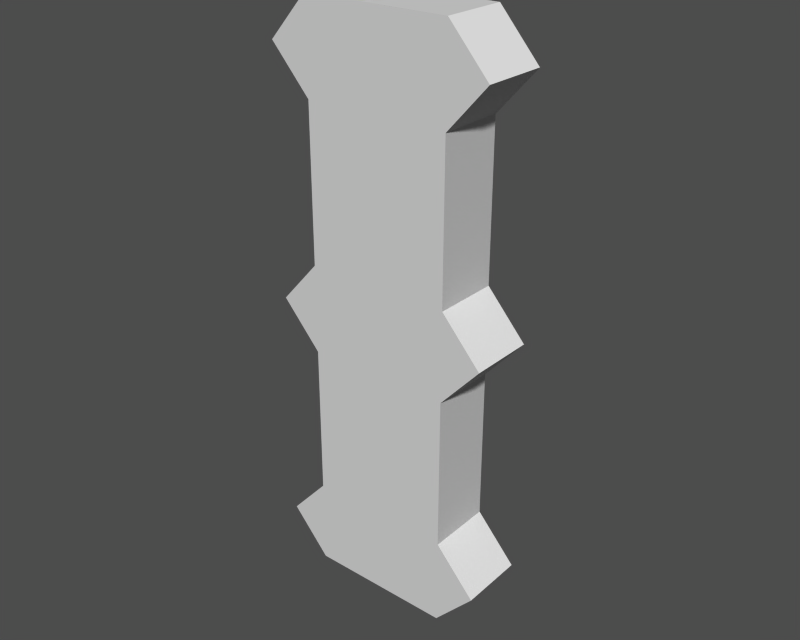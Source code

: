 # Source: body.blend  (saved by Blender 2.14.0; exported with 4.5.12 LTS)
import bpy
from mathutils import Matrix  # noqa: F401  (used for matrix-valued properties, if any)

bpy.ops.wm.read_factory_settings(use_empty=True)
scene = bpy.context.scene
scene.name = '1'

# ---- collections
col_collection_1 = bpy.data.collections.new('Collection 1'); scene.collection.children.link(col_collection_1)

# ---- meshes
me_cube = bpy.data.meshes.new('Cube')
me_cube.from_pydata([(0.5096, 0.23, -2.0), (0.5096, -0.23, -2.0), (0.5096, 0.23, 2.0), (0.5096, -0.23, 2.0), (0.5096, -0.23, -1.38), (0.5096, 0.23, -1.38), (0.5096, 0.23, 1.381), (0.5096, -0.23, 1.381), (0.787, -0.23, 1.69), (0.787, 0.23, 1.69), (0.79, -0.23, -1.69), (0.79, 0.23, -1.69), (0.787, 0.23, 0.001045), (0.787, -0.23, 0.001045), (0.5096, -0.23, -0.3085), (0.5096, 0.23, -0.3085), (0.5096, -0.23, 0.3108), (0.5096, 0.23, 0.3108), (-0.5096, 0.23, -0.3108), (-0.5096, -0.23, -0.3108), (-0.5096, 0.23, 0.3085), (-0.5096, -0.23, 0.3085), (-0.787, -0.23, -0.001046), (-0.787, 0.23, -0.001046), (-0.79, 0.23, 1.69), (-0.79, -0.23, 1.69), (-0.787, 0.23, -1.69), (-0.787, -0.23, -1.69), (-0.5096, -0.23, -1.381), (-0.5096, 0.23, -1.381), (-0.5096, 0.23, 1.38), (-0.5096, -0.23, 1.38), (-0.5096, -0.23, -2.0), (-0.5096, 0.23, -2.0), (-0.5096, -0.23, 1.999), (-0.5096, 0.23, 1.999)], [], [(7, 6, 9, 8), (7, 8, 3), (6, 2, 9), (2, 3, 8, 9), (11, 0, 5), (1, 0, 11, 10), (14, 15, 12, 13), (14, 13, 16), (15, 17, 12), (17, 16, 13, 12), (28, 29, 26, 27), (28, 27, 32), (29, 33, 26), (33, 32, 27, 26), (24, 35, 30), (34, 35, 24, 25), (21, 20, 23, 22), (21, 22, 19), (20, 18, 23), (18, 19, 22, 23), (1, 3, 34, 32), (0, 33, 35, 2), (2, 35, 34, 3), (0, 1, 32, 33), (1, 10, 4), (4, 10, 11, 5), (25, 31, 34), (24, 30, 31, 25), (6, 7, 16, 17), (4, 5, 15, 14), (18, 29, 28, 19), (20, 21, 31, 30)])
me_cube.use_remesh_preserve_volume = False
me_cube.use_remesh_preserve_attributes = False
me_cube.use_mirror_vertex_groups = False
me_cube.update()

# ---- objects
ob_cube = bpy.data.objects.new('Cube', me_cube)

# ---- transforms, parenting, visibility, modifiers, constraints
ob_cube.location = (0.0, 0.0, 0.0)
ob_cube.lock_rotations_4d = False
ob_cube.empty_display_type = 'ARROWS'
ob_cube.color = (0.0, 0.0, 0.0, 1.0)
ob_cube.lineart.crease_threshold = 0.0

# ---- collection membership
col_collection_1.objects.link(ob_cube)

# ---- scene / render settings (as saved in the file)
scene.frame_start = 1; scene.frame_end = 250; scene.frame_set(1)
scene.render.engine = 'BLENDER_EEVEE_NEXT'
scene.render.image_settings.file_format = 'TARGA'
scene.render.image_settings.color_mode = 'RGB'
scene.render.image_settings.quality = 95
scene.render.image_settings.compression = 95
scene.render.resolution_x = 320
scene.render.resolution_y = 256
scene.render.fps = 25
scene.render.dither_intensity = 0.0
scene.render.use_compositing = False
scene.render.use_sequencer = False
scene.render.use_file_extension = False
scene.render.bake_bias = 0.0
scene.render.use_stamp_time = False
scene.render.use_stamp_date = False
scene.render.use_stamp_frame = False
scene.render.use_stamp_camera = False
scene.render.use_stamp_scene = False
scene.render.use_stamp_filename = False
scene.render.use_stamp_render_time = False
scene.render.stamp_font_size = 0
scene.cycles.use_denoising = False
scene.cycles.samples = 10
scene.cycles.sampling_pattern = 'TABULATED_SOBOL'
scene.cycles.light_sampling_threshold = 0.0
scene.cycles.use_adaptive_sampling = False
scene.cycles.use_light_tree = False
scene.cycles.blur_glossy = 0.0
scene.cycles.volume_bounces = 1
scene.cycles.pixel_filter_type = 'GAUSSIAN'
scene.cycles.sample_clamp_indirect = 0.0
scene.view_settings.view_transform = 'Raw'
bpy.context.view_layer.update()

# ---- added for rendering (the .blend has no active camera and no usable light): camera, sun + grey world if the file has none
cam_auto = bpy.data.cameras.new('AutoCamera')
cam_auto.lens = 50.0
cam_auto.sensor_width = 36.0
cam_auto.clip_end = 1000.0
ob_auto_camera = bpy.data.objects.new('AutoCamera', cam_auto)
scene.collection.objects.link(ob_auto_camera)
ob_auto_camera.location = (4.00205, -4.80246, 3.20157)
ob_auto_camera.rotation_euler = (1.09748, -7.21219e-08, 0.694738)
scene.camera = ob_auto_camera
light_auto_sun = bpy.data.lights.new('AutoSun', 'SUN')
light_auto_sun.energy = 3.0
light_auto_sun.angle = 0.0523599
ob_auto_sun = bpy.data.objects.new('AutoSun', light_auto_sun)
scene.collection.objects.link(ob_auto_sun)
ob_auto_sun.rotation_euler = (0.872665, 0.174533, 0.523599)
if scene.world is None:
    world_auto = bpy.data.worlds.new('AutoWorld')
    world_auto.color = (0.3, 0.3, 0.3)
    scene.world = world_auto
bpy.context.view_layer.update()

